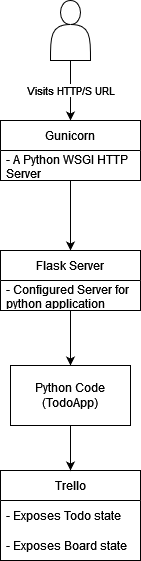

The diagram above was exported from draw.io. Its source (the exported page's mxGraphModel, read from the mxfile embedded in the PNG):
<mxGraphModel dx="1422" dy="774" grid="1" gridSize="10" guides="1" tooltips="1" connect="1" arrows="1" fold="1" page="1" pageScale="1" pageWidth="827" pageHeight="1169" math="0" shadow="0">
  <root>
    <mxCell id="0" />
    <mxCell id="1" parent="0" />
    <mxCell id="py0UV0OHDgS3h91vOTVJ-49" value="Visits HTTP/S URL" style="edgeStyle=orthogonalEdgeStyle;rounded=0;orthogonalLoop=1;jettySize=auto;html=1;exitX=0.5;exitY=1;exitDx=0;exitDy=0;entryX=0.5;entryY=0;entryDx=0;entryDy=0;startArrow=none;startFill=0;" edge="1" parent="1" source="_iNuwVhklyyHJuK9ZvF--2" target="py0UV0OHDgS3h91vOTVJ-1">
      <mxGeometry relative="1" as="geometry" />
    </mxCell>
    <mxCell id="_iNuwVhklyyHJuK9ZvF--2" value="" style="shape=actor;whiteSpace=wrap;html=1;" parent="1" vertex="1">
      <mxGeometry x="394" y="190" width="40" height="60" as="geometry" />
    </mxCell>
    <mxCell id="_iNuwVhklyyHJuK9ZvF--11" value="Trello" style="swimlane;fontStyle=0;childLayout=stackLayout;horizontal=1;startSize=30;horizontalStack=0;resizeParent=1;resizeParentMax=0;resizeLast=0;collapsible=1;marginBottom=0;" parent="1" vertex="1">
      <mxGeometry x="344" y="660" width="140" height="90" as="geometry" />
    </mxCell>
    <mxCell id="_iNuwVhklyyHJuK9ZvF--12" value="- Exposes Todo state " style="text;strokeColor=none;fillColor=none;align=left;verticalAlign=middle;spacingLeft=4;spacingRight=4;overflow=hidden;points=[[0,0.5],[1,0.5]];portConstraint=eastwest;rotatable=0;whiteSpace=wrap;" parent="_iNuwVhklyyHJuK9ZvF--11" vertex="1">
      <mxGeometry y="30" width="140" height="30" as="geometry" />
    </mxCell>
    <mxCell id="_iNuwVhklyyHJuK9ZvF--18" value="- Exposes Board state " style="text;strokeColor=none;fillColor=none;align=left;verticalAlign=middle;spacingLeft=4;spacingRight=4;overflow=hidden;points=[[0,0.5],[1,0.5]];portConstraint=eastwest;rotatable=0;whiteSpace=wrap;" parent="_iNuwVhklyyHJuK9ZvF--11" vertex="1">
      <mxGeometry y="60" width="140" height="30" as="geometry" />
    </mxCell>
    <mxCell id="py0UV0OHDgS3h91vOTVJ-20" style="edgeStyle=orthogonalEdgeStyle;rounded=0;orthogonalLoop=1;jettySize=auto;html=1;exitX=0.5;exitY=1;exitDx=0;exitDy=0;entryX=0.5;entryY=0;entryDx=0;entryDy=0;startArrow=none;startFill=0;" edge="1" parent="1" source="py0UV0OHDgS3h91vOTVJ-1" target="py0UV0OHDgS3h91vOTVJ-11">
      <mxGeometry relative="1" as="geometry" />
    </mxCell>
    <mxCell id="py0UV0OHDgS3h91vOTVJ-1" value="Gunicorn" style="swimlane;fontStyle=0;childLayout=stackLayout;horizontal=1;startSize=30;horizontalStack=0;resizeParent=1;resizeParentMax=0;resizeLast=0;collapsible=1;marginBottom=0;" vertex="1" parent="1">
      <mxGeometry x="344" y="310" width="140" height="60" as="geometry" />
    </mxCell>
    <mxCell id="py0UV0OHDgS3h91vOTVJ-2" value="- A Python WSGI HTTP Server" style="text;strokeColor=none;fillColor=none;align=left;verticalAlign=middle;spacingLeft=4;spacingRight=4;overflow=hidden;points=[[0,0.5],[1,0.5]];portConstraint=eastwest;rotatable=0;whiteSpace=wrap;" vertex="1" parent="py0UV0OHDgS3h91vOTVJ-1">
      <mxGeometry y="30" width="140" height="30" as="geometry" />
    </mxCell>
    <mxCell id="py0UV0OHDgS3h91vOTVJ-47" style="edgeStyle=orthogonalEdgeStyle;rounded=0;orthogonalLoop=1;jettySize=auto;html=1;exitX=0.5;exitY=1;exitDx=0;exitDy=0;entryX=0.5;entryY=0;entryDx=0;entryDy=0;startArrow=none;startFill=0;" edge="1" parent="1" source="py0UV0OHDgS3h91vOTVJ-11" target="py0UV0OHDgS3h91vOTVJ-45">
      <mxGeometry relative="1" as="geometry" />
    </mxCell>
    <mxCell id="py0UV0OHDgS3h91vOTVJ-11" value="Flask Server" style="swimlane;fontStyle=0;childLayout=stackLayout;horizontal=1;startSize=30;horizontalStack=0;resizeParent=1;resizeParentMax=0;resizeLast=0;collapsible=1;marginBottom=0;" vertex="1" parent="1">
      <mxGeometry x="344" y="440" width="140" height="60" as="geometry" />
    </mxCell>
    <mxCell id="py0UV0OHDgS3h91vOTVJ-12" value="- Configured Server for python application" style="text;strokeColor=none;fillColor=none;align=left;verticalAlign=middle;spacingLeft=4;spacingRight=4;overflow=hidden;points=[[0,0.5],[1,0.5]];portConstraint=eastwest;rotatable=0;whiteSpace=wrap;" vertex="1" parent="py0UV0OHDgS3h91vOTVJ-11">
      <mxGeometry y="30" width="140" height="30" as="geometry" />
    </mxCell>
    <mxCell id="py0UV0OHDgS3h91vOTVJ-48" style="edgeStyle=orthogonalEdgeStyle;rounded=0;orthogonalLoop=1;jettySize=auto;html=1;exitX=0.5;exitY=1;exitDx=0;exitDy=0;entryX=0.5;entryY=0;entryDx=0;entryDy=0;startArrow=none;startFill=0;" edge="1" parent="1" source="py0UV0OHDgS3h91vOTVJ-45" target="_iNuwVhklyyHJuK9ZvF--11">
      <mxGeometry relative="1" as="geometry" />
    </mxCell>
    <mxCell id="py0UV0OHDgS3h91vOTVJ-45" value="&lt;div&gt;Python Code&lt;/div&gt;&lt;div&gt;(TodoApp)&lt;br&gt;&lt;/div&gt;" style="rounded=0;whiteSpace=wrap;html=1;" vertex="1" parent="1">
      <mxGeometry x="354" y="555" width="120" height="60" as="geometry" />
    </mxCell>
  </root>
</mxGraphModel>